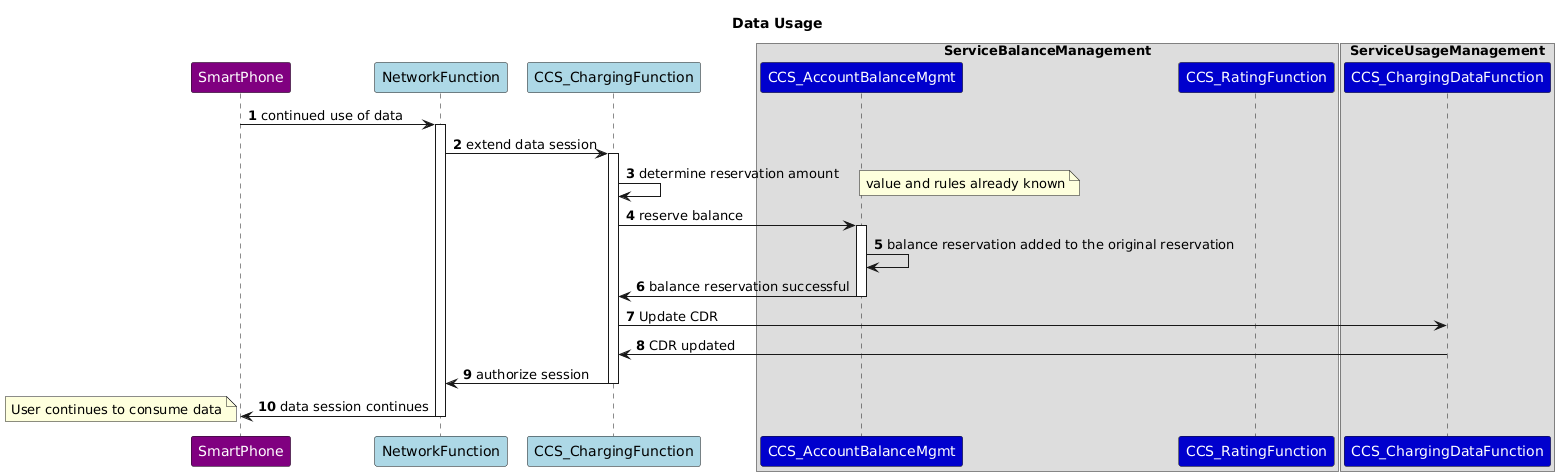

The diagram above was rendered by PlantUML. Its source (embedded in the PNG):
@startuml
title Reservation Extension
skinparam ParticipantFontColor automatic
autonumber
Title: Data Usage
participant SmartPhone #Purple
participant NetworkFunction #LightBlue
participant CCS_ChargingFunction #LightBlue
box ServiceBalanceManagement
Participant CCS_AccountBalanceMgmt #MediumBlue
participant CCS_RatingFunction #MediumBlue
end box
box ServiceUsageManagement
participant CCS_ChargingDataFunction #MediumBlue
end box
SmartPhone ->  NetworkFunction : continued use of data
activate  NetworkFunction
NetworkFunction -> CCS_ChargingFunction : extend data session
activate CCS_ChargingFunction
CCS_ChargingFunction->  CCS_ChargingFunction : determine reservation amount
note right: value and rules already known
CCS_ChargingFunction ->  CCS_AccountBalanceMgmt : reserve balance
activate CCS_AccountBalanceMgmt
CCS_AccountBalanceMgmt -> CCS_AccountBalanceMgmt : balance reservation added to the original reservation
CCS_AccountBalanceMgmt -> CCS_ChargingFunction : balance reservation successful
deactivate CCS_AccountBalanceMgmt  
CCS_ChargingFunction->  CCS_ChargingDataFunction: Update CDR
CCS_ChargingDataFunction->CCS_ChargingFunction : CDR updated
CCS_ChargingFunction -> NetworkFunction : authorize session
deactivate CCS_ChargingFunction
NetworkFunction -> SmartPhone : data session continues
note left: User continues to consume data
deactivate  NetworkFunction
@enduml